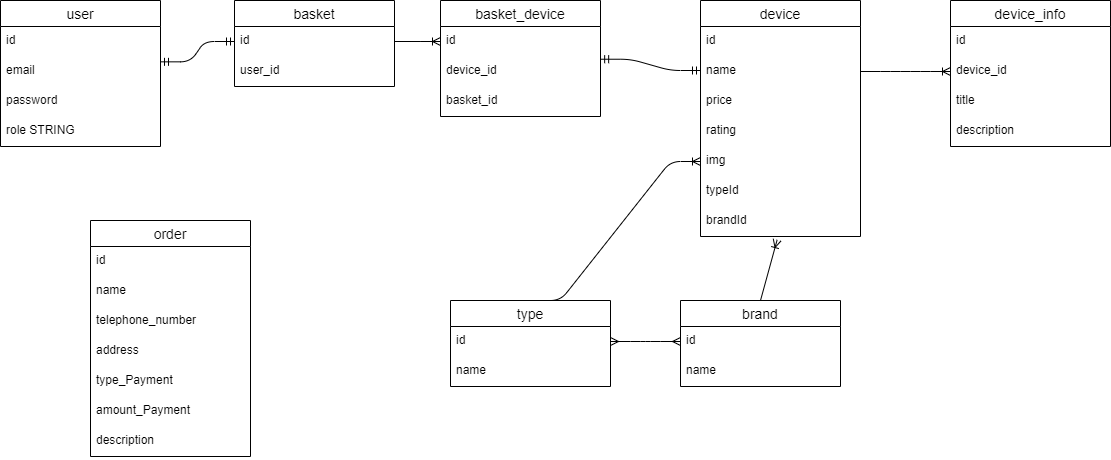

The diagram above was exported from draw.io. Its source (the exported page's mxGraphModel, read from the mxfile embedded in the PNG):
<mxGraphModel dx="1668" dy="878" grid="1" gridSize="10" guides="1" tooltips="1" connect="1" arrows="1" fold="1" page="1" pageScale="1" pageWidth="827" pageHeight="1169" math="0" shadow="0">
  <root>
    <mxCell id="0" />
    <mxCell id="1" parent="0" />
    <mxCell id="ZUWV-IsaNAgwDZ5CgreR-1" value="user" style="swimlane;fontStyle=0;childLayout=stackLayout;horizontal=1;startSize=26;horizontalStack=0;resizeParent=1;resizeParentMax=0;resizeLast=0;collapsible=1;marginBottom=0;align=center;fontSize=14;" parent="1" vertex="1">
      <mxGeometry x="180" y="140" width="160" height="146" as="geometry" />
    </mxCell>
    <mxCell id="ZUWV-IsaNAgwDZ5CgreR-2" value="id" style="text;strokeColor=none;fillColor=none;spacingLeft=4;spacingRight=4;overflow=hidden;rotatable=0;points=[[0,0.5],[1,0.5]];portConstraint=eastwest;fontSize=12;" parent="ZUWV-IsaNAgwDZ5CgreR-1" vertex="1">
      <mxGeometry y="26" width="160" height="30" as="geometry" />
    </mxCell>
    <mxCell id="ZUWV-IsaNAgwDZ5CgreR-3" value="email" style="text;strokeColor=none;fillColor=none;spacingLeft=4;spacingRight=4;overflow=hidden;rotatable=0;points=[[0,0.5],[1,0.5]];portConstraint=eastwest;fontSize=12;" parent="ZUWV-IsaNAgwDZ5CgreR-1" vertex="1">
      <mxGeometry y="56" width="160" height="30" as="geometry" />
    </mxCell>
    <mxCell id="ZUWV-IsaNAgwDZ5CgreR-5" value="password" style="text;strokeColor=none;fillColor=none;spacingLeft=4;spacingRight=4;overflow=hidden;rotatable=0;points=[[0,0.5],[1,0.5]];portConstraint=eastwest;fontSize=12;" parent="ZUWV-IsaNAgwDZ5CgreR-1" vertex="1">
      <mxGeometry y="86" width="160" height="30" as="geometry" />
    </mxCell>
    <mxCell id="ZUWV-IsaNAgwDZ5CgreR-4" value="role STRING" style="text;strokeColor=none;fillColor=none;spacingLeft=4;spacingRight=4;overflow=hidden;rotatable=0;points=[[0,0.5],[1,0.5]];portConstraint=eastwest;fontSize=12;" parent="ZUWV-IsaNAgwDZ5CgreR-1" vertex="1">
      <mxGeometry y="116" width="160" height="30" as="geometry" />
    </mxCell>
    <mxCell id="ZUWV-IsaNAgwDZ5CgreR-6" value="basket" style="swimlane;fontStyle=0;childLayout=stackLayout;horizontal=1;startSize=26;horizontalStack=0;resizeParent=1;resizeParentMax=0;resizeLast=0;collapsible=1;marginBottom=0;align=center;fontSize=14;" parent="1" vertex="1">
      <mxGeometry x="414" y="140" width="160" height="86" as="geometry" />
    </mxCell>
    <mxCell id="ZUWV-IsaNAgwDZ5CgreR-7" value="id" style="text;strokeColor=none;fillColor=none;spacingLeft=4;spacingRight=4;overflow=hidden;rotatable=0;points=[[0,0.5],[1,0.5]];portConstraint=eastwest;fontSize=12;" parent="ZUWV-IsaNAgwDZ5CgreR-6" vertex="1">
      <mxGeometry y="26" width="160" height="30" as="geometry" />
    </mxCell>
    <mxCell id="ZUWV-IsaNAgwDZ5CgreR-8" value="user_id" style="text;strokeColor=none;fillColor=none;spacingLeft=4;spacingRight=4;overflow=hidden;rotatable=0;points=[[0,0.5],[1,0.5]];portConstraint=eastwest;fontSize=12;" parent="ZUWV-IsaNAgwDZ5CgreR-6" vertex="1">
      <mxGeometry y="56" width="160" height="30" as="geometry" />
    </mxCell>
    <mxCell id="ZUWV-IsaNAgwDZ5CgreR-11" value="" style="edgeStyle=entityRelationEdgeStyle;fontSize=12;html=1;endArrow=ERmandOne;startArrow=ERmandOne;exitX=1;exitY=0.178;exitDx=0;exitDy=0;exitPerimeter=0;entryX=0;entryY=0.5;entryDx=0;entryDy=0;" parent="1" source="ZUWV-IsaNAgwDZ5CgreR-3" target="ZUWV-IsaNAgwDZ5CgreR-7" edge="1">
      <mxGeometry width="100" height="100" relative="1" as="geometry">
        <mxPoint x="350" y="410" as="sourcePoint" />
        <mxPoint x="450" y="310" as="targetPoint" />
      </mxGeometry>
    </mxCell>
    <mxCell id="ZUWV-IsaNAgwDZ5CgreR-12" value="device" style="swimlane;fontStyle=0;childLayout=stackLayout;horizontal=1;startSize=26;horizontalStack=0;resizeParent=1;resizeParentMax=0;resizeLast=0;collapsible=1;marginBottom=0;align=center;fontSize=14;" parent="1" vertex="1">
      <mxGeometry x="880" y="140" width="160" height="236" as="geometry" />
    </mxCell>
    <mxCell id="ZUWV-IsaNAgwDZ5CgreR-13" value="id" style="text;strokeColor=none;fillColor=none;spacingLeft=4;spacingRight=4;overflow=hidden;rotatable=0;points=[[0,0.5],[1,0.5]];portConstraint=eastwest;fontSize=12;" parent="ZUWV-IsaNAgwDZ5CgreR-12" vertex="1">
      <mxGeometry y="26" width="160" height="30" as="geometry" />
    </mxCell>
    <mxCell id="ZUWV-IsaNAgwDZ5CgreR-14" value="name" style="text;strokeColor=none;fillColor=none;spacingLeft=4;spacingRight=4;overflow=hidden;rotatable=0;points=[[0,0.5],[1,0.5]];portConstraint=eastwest;fontSize=12;" parent="ZUWV-IsaNAgwDZ5CgreR-12" vertex="1">
      <mxGeometry y="56" width="160" height="30" as="geometry" />
    </mxCell>
    <mxCell id="ZUWV-IsaNAgwDZ5CgreR-15" value="price" style="text;strokeColor=none;fillColor=none;spacingLeft=4;spacingRight=4;overflow=hidden;rotatable=0;points=[[0,0.5],[1,0.5]];portConstraint=eastwest;fontSize=12;" parent="ZUWV-IsaNAgwDZ5CgreR-12" vertex="1">
      <mxGeometry y="86" width="160" height="30" as="geometry" />
    </mxCell>
    <mxCell id="ZUWV-IsaNAgwDZ5CgreR-16" value="rating" style="text;strokeColor=none;fillColor=none;spacingLeft=4;spacingRight=4;overflow=hidden;rotatable=0;points=[[0,0.5],[1,0.5]];portConstraint=eastwest;fontSize=12;" parent="ZUWV-IsaNAgwDZ5CgreR-12" vertex="1">
      <mxGeometry y="116" width="160" height="30" as="geometry" />
    </mxCell>
    <mxCell id="ZUWV-IsaNAgwDZ5CgreR-17" value="img" style="text;strokeColor=none;fillColor=none;spacingLeft=4;spacingRight=4;overflow=hidden;rotatable=0;points=[[0,0.5],[1,0.5]];portConstraint=eastwest;fontSize=12;" parent="ZUWV-IsaNAgwDZ5CgreR-12" vertex="1">
      <mxGeometry y="146" width="160" height="30" as="geometry" />
    </mxCell>
    <mxCell id="ZUWV-IsaNAgwDZ5CgreR-18" value="typeId" style="text;strokeColor=none;fillColor=none;spacingLeft=4;spacingRight=4;overflow=hidden;rotatable=0;points=[[0,0.5],[1,0.5]];portConstraint=eastwest;fontSize=12;" parent="ZUWV-IsaNAgwDZ5CgreR-12" vertex="1">
      <mxGeometry y="176" width="160" height="30" as="geometry" />
    </mxCell>
    <mxCell id="ZUWV-IsaNAgwDZ5CgreR-19" value="brandId" style="text;strokeColor=none;fillColor=none;spacingLeft=4;spacingRight=4;overflow=hidden;rotatable=0;points=[[0,0.5],[1,0.5]];portConstraint=eastwest;fontSize=12;" parent="ZUWV-IsaNAgwDZ5CgreR-12" vertex="1">
      <mxGeometry y="206" width="160" height="30" as="geometry" />
    </mxCell>
    <mxCell id="ZUWV-IsaNAgwDZ5CgreR-20" value="type" style="swimlane;fontStyle=0;childLayout=stackLayout;horizontal=1;startSize=26;horizontalStack=0;resizeParent=1;resizeParentMax=0;resizeLast=0;collapsible=1;marginBottom=0;align=center;fontSize=14;" parent="1" vertex="1">
      <mxGeometry x="630" y="440" width="160" height="86" as="geometry" />
    </mxCell>
    <mxCell id="ZUWV-IsaNAgwDZ5CgreR-21" value="id" style="text;strokeColor=none;fillColor=none;spacingLeft=4;spacingRight=4;overflow=hidden;rotatable=0;points=[[0,0.5],[1,0.5]];portConstraint=eastwest;fontSize=12;" parent="ZUWV-IsaNAgwDZ5CgreR-20" vertex="1">
      <mxGeometry y="26" width="160" height="30" as="geometry" />
    </mxCell>
    <mxCell id="ZUWV-IsaNAgwDZ5CgreR-22" value="name" style="text;strokeColor=none;fillColor=none;spacingLeft=4;spacingRight=4;overflow=hidden;rotatable=0;points=[[0,0.5],[1,0.5]];portConstraint=eastwest;fontSize=12;" parent="ZUWV-IsaNAgwDZ5CgreR-20" vertex="1">
      <mxGeometry y="56" width="160" height="30" as="geometry" />
    </mxCell>
    <mxCell id="ZUWV-IsaNAgwDZ5CgreR-24" value="brand" style="swimlane;fontStyle=0;childLayout=stackLayout;horizontal=1;startSize=26;horizontalStack=0;resizeParent=1;resizeParentMax=0;resizeLast=0;collapsible=1;marginBottom=0;align=center;fontSize=14;" parent="1" vertex="1">
      <mxGeometry x="860" y="440" width="160" height="86" as="geometry" />
    </mxCell>
    <mxCell id="ZUWV-IsaNAgwDZ5CgreR-25" value="id" style="text;strokeColor=none;fillColor=none;spacingLeft=4;spacingRight=4;overflow=hidden;rotatable=0;points=[[0,0.5],[1,0.5]];portConstraint=eastwest;fontSize=12;" parent="ZUWV-IsaNAgwDZ5CgreR-24" vertex="1">
      <mxGeometry y="26" width="160" height="30" as="geometry" />
    </mxCell>
    <mxCell id="ZUWV-IsaNAgwDZ5CgreR-26" value="name" style="text;strokeColor=none;fillColor=none;spacingLeft=4;spacingRight=4;overflow=hidden;rotatable=0;points=[[0,0.5],[1,0.5]];portConstraint=eastwest;fontSize=12;" parent="ZUWV-IsaNAgwDZ5CgreR-24" vertex="1">
      <mxGeometry y="56" width="160" height="30" as="geometry" />
    </mxCell>
    <mxCell id="ZUWV-IsaNAgwDZ5CgreR-28" value="" style="edgeStyle=entityRelationEdgeStyle;fontSize=12;html=1;endArrow=ERoneToMany;exitX=0.5;exitY=0;exitDx=0;exitDy=0;entryX=0;entryY=0.5;entryDx=0;entryDy=0;" parent="1" source="ZUWV-IsaNAgwDZ5CgreR-20" target="ZUWV-IsaNAgwDZ5CgreR-17" edge="1">
      <mxGeometry width="100" height="100" relative="1" as="geometry">
        <mxPoint x="780" y="430" as="sourcePoint" />
        <mxPoint x="880" y="330" as="targetPoint" />
      </mxGeometry>
    </mxCell>
    <mxCell id="ZUWV-IsaNAgwDZ5CgreR-29" value="" style="fontSize=12;html=1;endArrow=ERoneToMany;exitX=0.5;exitY=0;exitDx=0;exitDy=0;entryX=0.479;entryY=1.111;entryDx=0;entryDy=0;entryPerimeter=0;" parent="1" source="ZUWV-IsaNAgwDZ5CgreR-24" target="ZUWV-IsaNAgwDZ5CgreR-19" edge="1">
      <mxGeometry width="100" height="100" relative="1" as="geometry">
        <mxPoint x="780" y="430" as="sourcePoint" />
        <mxPoint x="880" y="330" as="targetPoint" />
      </mxGeometry>
    </mxCell>
    <mxCell id="ZUWV-IsaNAgwDZ5CgreR-30" value="" style="edgeStyle=entityRelationEdgeStyle;fontSize=12;html=1;endArrow=ERmany;startArrow=ERmany;exitX=1;exitY=0.5;exitDx=0;exitDy=0;entryX=0;entryY=0.5;entryDx=0;entryDy=0;" parent="1" source="ZUWV-IsaNAgwDZ5CgreR-21" target="ZUWV-IsaNAgwDZ5CgreR-25" edge="1">
      <mxGeometry width="100" height="100" relative="1" as="geometry">
        <mxPoint x="780" y="430" as="sourcePoint" />
        <mxPoint x="880" y="330" as="targetPoint" />
      </mxGeometry>
    </mxCell>
    <mxCell id="ZUWV-IsaNAgwDZ5CgreR-31" value="device_info" style="swimlane;fontStyle=0;childLayout=stackLayout;horizontal=1;startSize=26;horizontalStack=0;resizeParent=1;resizeParentMax=0;resizeLast=0;collapsible=1;marginBottom=0;align=center;fontSize=14;" parent="1" vertex="1">
      <mxGeometry x="1130" y="140" width="160" height="146" as="geometry" />
    </mxCell>
    <mxCell id="ZUWV-IsaNAgwDZ5CgreR-32" value="id" style="text;strokeColor=none;fillColor=none;spacingLeft=4;spacingRight=4;overflow=hidden;rotatable=0;points=[[0,0.5],[1,0.5]];portConstraint=eastwest;fontSize=12;" parent="ZUWV-IsaNAgwDZ5CgreR-31" vertex="1">
      <mxGeometry y="26" width="160" height="30" as="geometry" />
    </mxCell>
    <mxCell id="ZUWV-IsaNAgwDZ5CgreR-33" value="device_id" style="text;strokeColor=none;fillColor=none;spacingLeft=4;spacingRight=4;overflow=hidden;rotatable=0;points=[[0,0.5],[1,0.5]];portConstraint=eastwest;fontSize=12;" parent="ZUWV-IsaNAgwDZ5CgreR-31" vertex="1">
      <mxGeometry y="56" width="160" height="30" as="geometry" />
    </mxCell>
    <mxCell id="ZUWV-IsaNAgwDZ5CgreR-34" value="title" style="text;strokeColor=none;fillColor=none;spacingLeft=4;spacingRight=4;overflow=hidden;rotatable=0;points=[[0,0.5],[1,0.5]];portConstraint=eastwest;fontSize=12;" parent="ZUWV-IsaNAgwDZ5CgreR-31" vertex="1">
      <mxGeometry y="86" width="160" height="30" as="geometry" />
    </mxCell>
    <mxCell id="ZUWV-IsaNAgwDZ5CgreR-36" value="description" style="text;strokeColor=none;fillColor=none;spacingLeft=4;spacingRight=4;overflow=hidden;rotatable=0;points=[[0,0.5],[1,0.5]];portConstraint=eastwest;fontSize=12;" parent="ZUWV-IsaNAgwDZ5CgreR-31" vertex="1">
      <mxGeometry y="116" width="160" height="30" as="geometry" />
    </mxCell>
    <mxCell id="ZUWV-IsaNAgwDZ5CgreR-35" value="" style="edgeStyle=entityRelationEdgeStyle;fontSize=12;html=1;endArrow=ERoneToMany;exitX=1;exitY=0.5;exitDx=0;exitDy=0;entryX=0;entryY=0.5;entryDx=0;entryDy=0;" parent="1" source="ZUWV-IsaNAgwDZ5CgreR-14" target="ZUWV-IsaNAgwDZ5CgreR-33" edge="1">
      <mxGeometry width="100" height="100" relative="1" as="geometry">
        <mxPoint x="1000" y="320" as="sourcePoint" />
        <mxPoint x="1100" y="220" as="targetPoint" />
      </mxGeometry>
    </mxCell>
    <mxCell id="ZUWV-IsaNAgwDZ5CgreR-37" value="basket_device" style="swimlane;fontStyle=0;childLayout=stackLayout;horizontal=1;startSize=26;horizontalStack=0;resizeParent=1;resizeParentMax=0;resizeLast=0;collapsible=1;marginBottom=0;align=center;fontSize=14;" parent="1" vertex="1">
      <mxGeometry x="620" y="140" width="160" height="116" as="geometry" />
    </mxCell>
    <mxCell id="ZUWV-IsaNAgwDZ5CgreR-38" value="id" style="text;strokeColor=none;fillColor=none;spacingLeft=4;spacingRight=4;overflow=hidden;rotatable=0;points=[[0,0.5],[1,0.5]];portConstraint=eastwest;fontSize=12;" parent="ZUWV-IsaNAgwDZ5CgreR-37" vertex="1">
      <mxGeometry y="26" width="160" height="30" as="geometry" />
    </mxCell>
    <mxCell id="ZUWV-IsaNAgwDZ5CgreR-39" value="device_id" style="text;strokeColor=none;fillColor=none;spacingLeft=4;spacingRight=4;overflow=hidden;rotatable=0;points=[[0,0.5],[1,0.5]];portConstraint=eastwest;fontSize=12;" parent="ZUWV-IsaNAgwDZ5CgreR-37" vertex="1">
      <mxGeometry y="56" width="160" height="30" as="geometry" />
    </mxCell>
    <mxCell id="ZUWV-IsaNAgwDZ5CgreR-40" value="basket_id" style="text;strokeColor=none;fillColor=none;spacingLeft=4;spacingRight=4;overflow=hidden;rotatable=0;points=[[0,0.5],[1,0.5]];portConstraint=eastwest;fontSize=12;" parent="ZUWV-IsaNAgwDZ5CgreR-37" vertex="1">
      <mxGeometry y="86" width="160" height="30" as="geometry" />
    </mxCell>
    <mxCell id="ZUWV-IsaNAgwDZ5CgreR-41" value="" style="edgeStyle=entityRelationEdgeStyle;fontSize=12;html=1;endArrow=ERoneToMany;exitX=1;exitY=0.5;exitDx=0;exitDy=0;entryX=0;entryY=0.5;entryDx=0;entryDy=0;" parent="1" source="ZUWV-IsaNAgwDZ5CgreR-7" target="ZUWV-IsaNAgwDZ5CgreR-38" edge="1">
      <mxGeometry width="100" height="100" relative="1" as="geometry">
        <mxPoint x="530" y="330" as="sourcePoint" />
        <mxPoint x="630" y="230" as="targetPoint" />
      </mxGeometry>
    </mxCell>
    <mxCell id="ZUWV-IsaNAgwDZ5CgreR-42" value="" style="edgeStyle=entityRelationEdgeStyle;fontSize=12;html=1;endArrow=ERmandOne;startArrow=ERmandOne;exitX=1.001;exitY=0.091;exitDx=0;exitDy=0;exitPerimeter=0;" parent="1" source="ZUWV-IsaNAgwDZ5CgreR-39" edge="1">
      <mxGeometry width="100" height="100" relative="1" as="geometry">
        <mxPoint x="830" y="310" as="sourcePoint" />
        <mxPoint x="880" y="210" as="targetPoint" />
      </mxGeometry>
    </mxCell>
    <mxCell id="n_uvcb01LRYO8brVPojr-11" value="order" style="swimlane;fontStyle=0;childLayout=stackLayout;horizontal=1;startSize=26;horizontalStack=0;resizeParent=1;resizeParentMax=0;resizeLast=0;collapsible=1;marginBottom=0;align=center;fontSize=14;" vertex="1" parent="1">
      <mxGeometry x="270" y="360" width="160" height="236" as="geometry" />
    </mxCell>
    <mxCell id="n_uvcb01LRYO8brVPojr-12" value="id" style="text;strokeColor=none;fillColor=none;spacingLeft=4;spacingRight=4;overflow=hidden;rotatable=0;points=[[0,0.5],[1,0.5]];portConstraint=eastwest;fontSize=12;" vertex="1" parent="n_uvcb01LRYO8brVPojr-11">
      <mxGeometry y="26" width="160" height="30" as="geometry" />
    </mxCell>
    <mxCell id="n_uvcb01LRYO8brVPojr-13" value="name &#10;&#10;" style="text;strokeColor=none;fillColor=none;spacingLeft=4;spacingRight=4;overflow=hidden;rotatable=0;points=[[0,0.5],[1,0.5]];portConstraint=eastwest;fontSize=12;" vertex="1" parent="n_uvcb01LRYO8brVPojr-11">
      <mxGeometry y="56" width="160" height="30" as="geometry" />
    </mxCell>
    <mxCell id="n_uvcb01LRYO8brVPojr-14" value="telephone_number" style="text;strokeColor=none;fillColor=none;spacingLeft=4;spacingRight=4;overflow=hidden;rotatable=0;points=[[0,0.5],[1,0.5]];portConstraint=eastwest;fontSize=12;" vertex="1" parent="n_uvcb01LRYO8brVPojr-11">
      <mxGeometry y="86" width="160" height="30" as="geometry" />
    </mxCell>
    <mxCell id="n_uvcb01LRYO8brVPojr-15" value="address" style="text;strokeColor=none;fillColor=none;spacingLeft=4;spacingRight=4;overflow=hidden;rotatable=0;points=[[0,0.5],[1,0.5]];portConstraint=eastwest;fontSize=12;" vertex="1" parent="n_uvcb01LRYO8brVPojr-11">
      <mxGeometry y="116" width="160" height="30" as="geometry" />
    </mxCell>
    <mxCell id="n_uvcb01LRYO8brVPojr-16" value="type_Payment" style="text;strokeColor=none;fillColor=none;spacingLeft=4;spacingRight=4;overflow=hidden;rotatable=0;points=[[0,0.5],[1,0.5]];portConstraint=eastwest;fontSize=12;" vertex="1" parent="n_uvcb01LRYO8brVPojr-11">
      <mxGeometry y="146" width="160" height="30" as="geometry" />
    </mxCell>
    <mxCell id="n_uvcb01LRYO8brVPojr-17" value="amount_Payment" style="text;strokeColor=none;fillColor=none;spacingLeft=4;spacingRight=4;overflow=hidden;rotatable=0;points=[[0,0.5],[1,0.5]];portConstraint=eastwest;fontSize=12;" vertex="1" parent="n_uvcb01LRYO8brVPojr-11">
      <mxGeometry y="176" width="160" height="30" as="geometry" />
    </mxCell>
    <mxCell id="n_uvcb01LRYO8brVPojr-18" value="description" style="text;strokeColor=none;fillColor=none;spacingLeft=4;spacingRight=4;overflow=hidden;rotatable=0;points=[[0,0.5],[1,0.5]];portConstraint=eastwest;fontSize=12;" vertex="1" parent="n_uvcb01LRYO8brVPojr-11">
      <mxGeometry y="206" width="160" height="30" as="geometry" />
    </mxCell>
  </root>
</mxGraphModel>